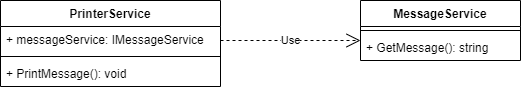

The diagram above was exported from draw.io. Its source (the exported page's mxGraphModel, read from the mxfile embedded in the PNG):
<mxGraphModel dx="1038" dy="607" grid="1" gridSize="10" guides="1" tooltips="1" connect="1" arrows="1" fold="1" page="1" pageScale="1" pageWidth="850" pageHeight="1100" math="0" shadow="0">
  <root>
    <mxCell id="0" />
    <mxCell id="1" parent="0" />
    <mxCell id="amFd4AB3altCioiW1wf2-1" value="PrinterService&#10;" style="swimlane;fontStyle=1;align=center;verticalAlign=top;childLayout=stackLayout;horizontal=1;startSize=26;horizontalStack=0;resizeParent=1;resizeParentMax=0;resizeLast=0;collapsible=1;marginBottom=0;" vertex="1" parent="1">
      <mxGeometry x="120" y="200" width="220" height="86" as="geometry" />
    </mxCell>
    <mxCell id="amFd4AB3altCioiW1wf2-2" value="+ messageService: IMessageService" style="text;strokeColor=none;fillColor=none;align=left;verticalAlign=top;spacingLeft=4;spacingRight=4;overflow=hidden;rotatable=0;points=[[0,0.5],[1,0.5]];portConstraint=eastwest;" vertex="1" parent="amFd4AB3altCioiW1wf2-1">
      <mxGeometry y="26" width="220" height="26" as="geometry" />
    </mxCell>
    <mxCell id="amFd4AB3altCioiW1wf2-3" value="" style="line;strokeWidth=1;fillColor=none;align=left;verticalAlign=middle;spacingTop=-1;spacingLeft=3;spacingRight=3;rotatable=0;labelPosition=right;points=[];portConstraint=eastwest;" vertex="1" parent="amFd4AB3altCioiW1wf2-1">
      <mxGeometry y="52" width="220" height="8" as="geometry" />
    </mxCell>
    <mxCell id="amFd4AB3altCioiW1wf2-4" value="+ PrintMessage(): void" style="text;strokeColor=none;fillColor=none;align=left;verticalAlign=top;spacingLeft=4;spacingRight=4;overflow=hidden;rotatable=0;points=[[0,0.5],[1,0.5]];portConstraint=eastwest;" vertex="1" parent="amFd4AB3altCioiW1wf2-1">
      <mxGeometry y="60" width="220" height="26" as="geometry" />
    </mxCell>
    <mxCell id="amFd4AB3altCioiW1wf2-9" value="MessageService" style="swimlane;fontStyle=1;align=center;verticalAlign=top;childLayout=stackLayout;horizontal=1;startSize=26;horizontalStack=0;resizeParent=1;resizeParentMax=0;resizeLast=0;collapsible=1;marginBottom=0;" vertex="1" parent="1">
      <mxGeometry x="480" y="200" width="160" height="60" as="geometry" />
    </mxCell>
    <mxCell id="amFd4AB3altCioiW1wf2-11" value="" style="line;strokeWidth=1;fillColor=none;align=left;verticalAlign=middle;spacingTop=-1;spacingLeft=3;spacingRight=3;rotatable=0;labelPosition=right;points=[];portConstraint=eastwest;" vertex="1" parent="amFd4AB3altCioiW1wf2-9">
      <mxGeometry y="26" width="160" height="8" as="geometry" />
    </mxCell>
    <mxCell id="amFd4AB3altCioiW1wf2-12" value="+ GetMessage(): string" style="text;strokeColor=none;fillColor=none;align=left;verticalAlign=top;spacingLeft=4;spacingRight=4;overflow=hidden;rotatable=0;points=[[0,0.5],[1,0.5]];portConstraint=eastwest;" vertex="1" parent="amFd4AB3altCioiW1wf2-9">
      <mxGeometry y="34" width="160" height="26" as="geometry" />
    </mxCell>
    <mxCell id="amFd4AB3altCioiW1wf2-13" value="Use" style="endArrow=open;endSize=12;dashed=1;html=1;" edge="1" parent="1">
      <mxGeometry width="160" relative="1" as="geometry">
        <mxPoint x="340" y="240" as="sourcePoint" />
        <mxPoint x="480" y="240" as="targetPoint" />
      </mxGeometry>
    </mxCell>
  </root>
</mxGraphModel>